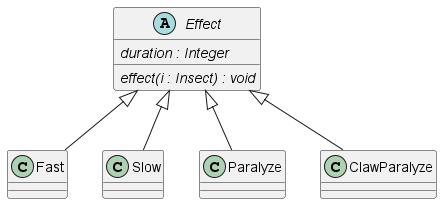

The diagram above was rendered by PlantUML. Its source (embedded in the PNG):
@startuml spore

abstract class Effect {
    {abstract} duration : Integer
    {abstract} effect(i : Insect) : void
}

class Fast extends Effect {}
class Slow extends Effect {}
class Paralyze extends Effect {}
class ClawParalyze extends Effect {}

@enduml